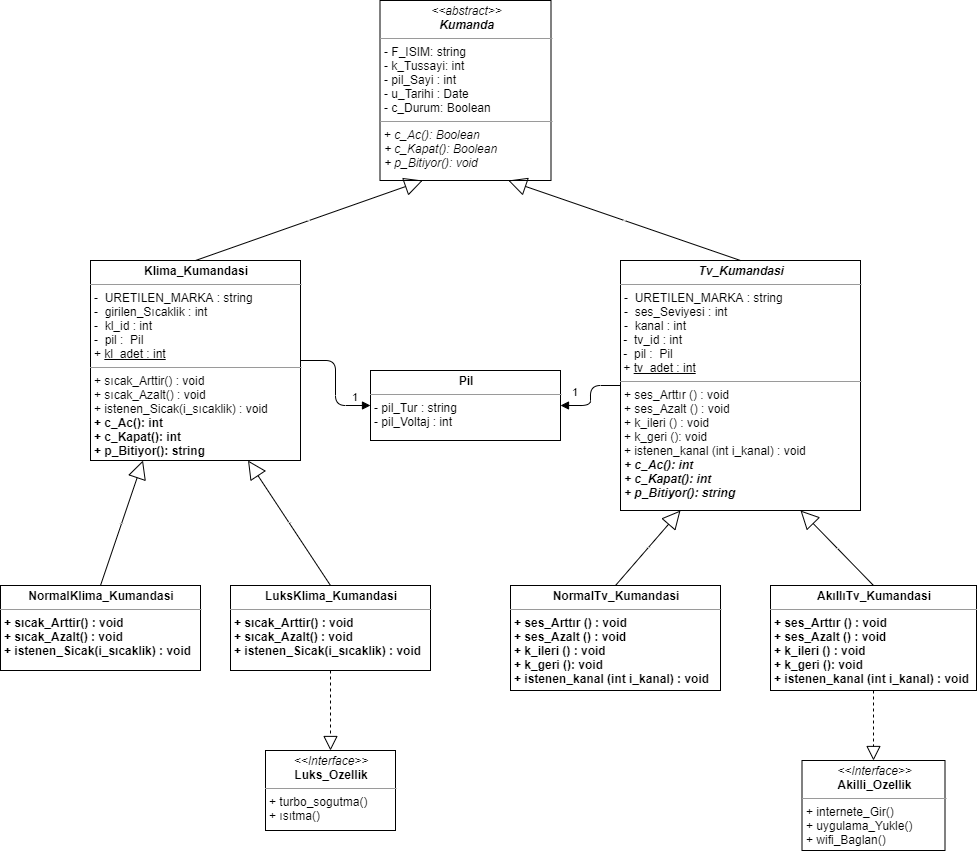

The diagram above was exported from draw.io. Its source (the exported page's mxGraphModel, read from the mxfile embedded in the PNG):
<mxGraphModel dx="1769" dy="582" grid="1" gridSize="10" guides="1" tooltips="1" connect="1" arrows="1" fold="1" page="1" pageScale="1" pageWidth="827" pageHeight="1169" math="0" shadow="0">
  <root>
    <mxCell id="0" />
    <mxCell id="1" parent="0" />
    <mxCell id="gmuIUzt9H4zeccjLumYt-12" value="&lt;p style=&quot;margin: 0px ; margin-top: 4px ; text-align: center&quot;&gt;&lt;i&gt;&amp;lt;&amp;lt;abstract&amp;gt;&amp;gt;&lt;/i&gt;&lt;br&gt;&lt;span style=&quot;font-style: italic ; font-weight: 700&quot;&gt;Kumanda&lt;/span&gt;&lt;br&gt;&lt;/p&gt;&lt;hr size=&quot;1&quot;&gt;&lt;p style=&quot;margin: 0px ; margin-left: 4px&quot;&gt;- F_ISIM: string&amp;nbsp;&lt;/p&gt;&lt;p style=&quot;margin: 0px ; margin-left: 4px&quot;&gt;- k_Tussayi: int&lt;/p&gt;&lt;p style=&quot;margin: 0px ; margin-left: 4px&quot;&gt;- pil_Sayi : int&lt;/p&gt;&lt;p style=&quot;margin: 0px ; margin-left: 4px&quot;&gt;- u_Tarihi : Date&lt;/p&gt;&lt;p style=&quot;margin: 0px ; margin-left: 4px&quot;&gt;- c_Durum: Boolean&lt;/p&gt;&lt;hr size=&quot;1&quot;&gt;&lt;p style=&quot;margin: 0px ; margin-left: 4px&quot;&gt;+ &lt;i&gt;c_Ac(): Boolean&lt;br&gt;+ c_Kapat(): Boolean&lt;/i&gt;&lt;/p&gt;&lt;p style=&quot;margin: 0px ; margin-left: 4px&quot;&gt;&lt;i&gt;+ p_Bitiyor(): void&lt;/i&gt;&lt;/p&gt;" style="verticalAlign=top;align=left;overflow=fill;fontSize=12;fontFamily=Helvetica;html=1;" parent="1" vertex="1">
      <mxGeometry x="-110.5" y="20" width="171" height="180" as="geometry" />
    </mxCell>
    <mxCell id="gmuIUzt9H4zeccjLumYt-15" value="&lt;p style=&quot;margin: 0px ; margin-top: 4px ; text-align: center&quot;&gt;&lt;i&gt;&lt;b&gt;Tv_Kumandasi&lt;/b&gt;&lt;/i&gt;&lt;/p&gt;&lt;hr size=&quot;1&quot;&gt;&lt;p style=&quot;margin: 0px ; margin-left: 4px&quot;&gt;-&amp;nbsp; URETILEN_MARKA : string&lt;/p&gt;&lt;p style=&quot;margin: 0px ; margin-left: 4px&quot;&gt;-&amp;nbsp; ses_Seviyesi : int&lt;/p&gt;&lt;p style=&quot;margin: 0px ; margin-left: 4px&quot;&gt;-&amp;nbsp; kanal : int&lt;/p&gt;&amp;nbsp;-&amp;nbsp; tv_id : int&lt;br&gt;&amp;nbsp;-&amp;nbsp; pil :&amp;nbsp; Pil&lt;br&gt;&amp;nbsp;+ &lt;u&gt;tv_adet : int&lt;br&gt;&lt;/u&gt;&lt;hr size=&quot;1&quot;&gt;&lt;p style=&quot;margin: 0px ; margin-left: 4px&quot;&gt;+ ses_Arttır () : void&lt;br&gt;+ ses_Azalt () : void&lt;/p&gt;&lt;p style=&quot;margin: 0px ; margin-left: 4px&quot;&gt;+ k_ileri () : void&lt;/p&gt;&lt;p style=&quot;margin: 0px ; margin-left: 4px&quot;&gt;+ k_geri (): void&lt;/p&gt;&lt;p style=&quot;margin: 0px ; margin-left: 4px&quot;&gt;+ istenen_kanal (int i_kanal) : void&lt;/p&gt;&lt;p style=&quot;margin: 0px ; margin-left: 4px&quot;&gt;&lt;i&gt;&lt;b&gt;+ c_Ac(): int&lt;/b&gt;&lt;br&gt;&lt;/i&gt;&lt;/p&gt;&lt;p style=&quot;margin: 0px 0px 0px 4px&quot;&gt;&lt;b&gt;&lt;i&gt;+ c_Kapat(): int&lt;/i&gt;&lt;/b&gt;&lt;/p&gt;&lt;p style=&quot;margin: 0px 0px 0px 4px&quot;&gt;&lt;b&gt;&lt;i&gt;+ p_Bitiyor(): string&lt;/i&gt;&lt;/b&gt;&lt;/p&gt;&lt;p style=&quot;margin: 0px ; margin-left: 4px&quot;&gt;&lt;br&gt;&lt;/p&gt;" style="verticalAlign=top;align=left;overflow=fill;fontSize=12;fontFamily=Helvetica;html=1;" parent="1" vertex="1">
      <mxGeometry x="130" y="280" width="240" height="250" as="geometry" />
    </mxCell>
    <mxCell id="gmuIUzt9H4zeccjLumYt-16" value="&lt;p style=&quot;margin: 0px ; margin-top: 4px ; text-align: center&quot;&gt;&lt;b&gt;Klima_Kumandasi&lt;/b&gt;&lt;br&gt;&lt;/p&gt;&lt;hr size=&quot;1&quot;&gt;&lt;p style=&quot;margin: 0px 0px 0px 4px&quot;&gt;-&amp;nbsp; URETILEN_MARKA : string&lt;/p&gt;&lt;p style=&quot;margin: 0px ; margin-left: 4px&quot;&gt;-&amp;nbsp; girilen_Sıcaklik : int&lt;/p&gt;&lt;p style=&quot;margin: 0px ; margin-left: 4px&quot;&gt;-&amp;nbsp; kl_id : int&lt;/p&gt;&lt;p style=&quot;margin: 0px ; margin-left: 4px&quot;&gt;-&amp;nbsp; pil :&amp;nbsp; Pil&lt;br&gt;&lt;/p&gt;&lt;p style=&quot;margin: 0px ; margin-left: 4px&quot;&gt;+&amp;nbsp;&lt;u&gt;kl_adet : int&lt;/u&gt;&lt;/p&gt;&lt;hr size=&quot;1&quot;&gt;&lt;p style=&quot;margin: 0px ; margin-left: 4px&quot;&gt;+ sıcak_Arttir() : void&lt;br&gt;+ sıcak_Azalt() : void&lt;/p&gt;&lt;p style=&quot;margin: 0px ; margin-left: 4px&quot;&gt;+ istenen_Sicak(i_sıcaklik) : void&lt;/p&gt;&lt;p style=&quot;margin: 0px 0px 0px 4px&quot;&gt;&lt;b&gt;+ c_Ac(): int&lt;br&gt;+ c_Kapat(): int&lt;/b&gt;&lt;/p&gt;&lt;p style=&quot;margin: 0px 0px 0px 4px&quot;&gt;&lt;b&gt;+ p_Bitiyor(): string&lt;/b&gt;&lt;/p&gt;" style="verticalAlign=top;align=left;overflow=fill;fontSize=12;fontFamily=Helvetica;html=1;" parent="1" vertex="1">
      <mxGeometry x="-400" y="280" width="210" height="200" as="geometry" />
    </mxCell>
    <mxCell id="gmuIUzt9H4zeccjLumYt-18" value="&lt;p style=&quot;margin: 0px ; margin-top: 4px ; text-align: center&quot;&gt;&lt;b&gt;Pil&lt;/b&gt;&lt;/p&gt;&lt;hr size=&quot;1&quot;&gt;&lt;p style=&quot;margin: 0px ; margin-left: 4px&quot;&gt;- pil_Tur : string&lt;br&gt;&lt;/p&gt;&lt;p style=&quot;margin: 0px ; margin-left: 4px&quot;&gt;- pil_Voltaj : int&lt;/p&gt;&lt;p style=&quot;margin: 0px ; margin-left: 4px&quot;&gt;&lt;br&gt;&lt;/p&gt;" style="verticalAlign=top;align=left;overflow=fill;fontSize=12;fontFamily=Helvetica;html=1;" parent="1" vertex="1">
      <mxGeometry x="-120" y="390" width="190" height="70" as="geometry" />
    </mxCell>
    <mxCell id="XGTl5mnqO7PEtNmsf1_q-2" value="&lt;p style=&quot;margin: 0px ; margin-top: 4px ; text-align: center&quot;&gt;&lt;i&gt;&amp;lt;&amp;lt;Interface&amp;gt;&amp;gt;&lt;/i&gt;&lt;br&gt;&lt;b&gt;Akilli_Ozellik&lt;/b&gt;&lt;/p&gt;&lt;hr size=&quot;1&quot;&gt;&lt;p style=&quot;margin: 0px ; margin-left: 4px&quot;&gt;+ internete_Gir()&lt;br&gt;+ uygulama_Yukle()&lt;/p&gt;&lt;p style=&quot;margin: 0px ; margin-left: 4px&quot;&gt;+ wifi_Baglan()&lt;/p&gt;" style="verticalAlign=top;align=left;overflow=fill;fontSize=12;fontFamily=Helvetica;html=1;" parent="1" vertex="1">
      <mxGeometry x="311.5" y="780" width="143" height="90" as="geometry" />
    </mxCell>
    <mxCell id="XGTl5mnqO7PEtNmsf1_q-10" value="&lt;p style=&quot;margin: 0px ; margin-top: 4px ; text-align: center&quot;&gt;&lt;i&gt;&amp;lt;&amp;lt;Interface&amp;gt;&amp;gt;&lt;/i&gt;&lt;br&gt;&lt;b&gt;Luks_Ozellik&lt;/b&gt;&lt;/p&gt;&lt;hr size=&quot;1&quot;&gt;&lt;p style=&quot;margin: 0px ; margin-left: 4px&quot;&gt;+ turbo_sogutma()&lt;br&gt;+ ısıtma()&lt;/p&gt;" style="verticalAlign=top;align=left;overflow=fill;fontSize=12;fontFamily=Helvetica;html=1;" parent="1" vertex="1">
      <mxGeometry x="-225" y="770" width="130" height="80" as="geometry" />
    </mxCell>
    <mxCell id="XGTl5mnqO7PEtNmsf1_q-23" value="Extends" style="endArrow=block;endSize=16;endFill=0;html=1;fontSize=1;exitX=0.5;exitY=0;exitDx=0;exitDy=0;entryX=0.25;entryY=1;entryDx=0;entryDy=0;" parent="1" source="gmuIUzt9H4zeccjLumYt-16" target="gmuIUzt9H4zeccjLumYt-12" edge="1">
      <mxGeometry width="160" relative="1" as="geometry">
        <mxPoint x="-70" y="170" as="sourcePoint" />
        <mxPoint x="90" y="170" as="targetPoint" />
      </mxGeometry>
    </mxCell>
    <mxCell id="XGTl5mnqO7PEtNmsf1_q-24" value="Extends" style="endArrow=block;endSize=16;endFill=0;html=1;fontSize=1;exitX=0.5;exitY=0;exitDx=0;exitDy=0;entryX=0.75;entryY=1;entryDx=0;entryDy=0;" parent="1" source="gmuIUzt9H4zeccjLumYt-15" target="gmuIUzt9H4zeccjLumYt-12" edge="1">
      <mxGeometry width="160" relative="1" as="geometry">
        <mxPoint x="100" y="180" as="sourcePoint" />
        <mxPoint x="260" y="180" as="targetPoint" />
      </mxGeometry>
    </mxCell>
    <mxCell id="XGTl5mnqO7PEtNmsf1_q-30" value="" style="endArrow=block;dashed=1;endFill=0;endSize=12;html=1;fontSize=1;entryX=0.5;entryY=0;entryDx=0;entryDy=0;exitX=0.5;exitY=1;exitDx=0;exitDy=0;" parent="1" source="O2UkuLD9RJ6MCB2F9MMc-2" target="XGTl5mnqO7PEtNmsf1_q-2" edge="1">
      <mxGeometry width="160" relative="1" as="geometry">
        <mxPoint x="470" y="560" as="sourcePoint" />
        <mxPoint x="700" y="570" as="targetPoint" />
        <Array as="points" />
      </mxGeometry>
    </mxCell>
    <mxCell id="XGTl5mnqO7PEtNmsf1_q-31" value="" style="endArrow=block;dashed=1;endFill=0;endSize=12;html=1;fontSize=1;entryX=0.5;entryY=0;entryDx=0;entryDy=0;exitX=0.5;exitY=1;exitDx=0;exitDy=0;" parent="1" source="O2UkuLD9RJ6MCB2F9MMc-7" target="XGTl5mnqO7PEtNmsf1_q-10" edge="1">
      <mxGeometry width="160" relative="1" as="geometry">
        <mxPoint x="-70" y="530" as="sourcePoint" />
        <mxPoint x="-290" y="620" as="targetPoint" />
      </mxGeometry>
    </mxCell>
    <mxCell id="O2UkuLD9RJ6MCB2F9MMc-1" value="&lt;p style=&quot;margin: 0px ; margin-top: 4px ; text-align: center&quot;&gt;&lt;b&gt;NormalTv_Kumandasi&lt;br&gt;&lt;/b&gt;&lt;/p&gt;&lt;hr size=&quot;1&quot;&gt;&lt;p style=&quot;margin: 0px ; margin-left: 4px&quot;&gt;&lt;/p&gt;&lt;p style=&quot;margin: 0px ; margin-left: 4px&quot;&gt;&lt;b&gt;+ ses_Arttır () : void&lt;br&gt;+ ses_Azalt () : void&lt;/b&gt;&lt;/p&gt;&lt;p style=&quot;margin: 0px ; margin-left: 4px&quot;&gt;&lt;b&gt;+ k_ileri () : void&lt;/b&gt;&lt;/p&gt;&lt;p style=&quot;margin: 0px ; margin-left: 4px&quot;&gt;&lt;b&gt;+ k_geri (): void&lt;/b&gt;&lt;/p&gt;&lt;p style=&quot;margin: 0px ; margin-left: 4px&quot;&gt;&lt;b&gt;+ istenen_kanal (int i_kanal) : void&lt;/b&gt;&lt;/p&gt;&lt;p style=&quot;margin: 0px ; margin-left: 4px&quot;&gt;&lt;br&gt;&lt;/p&gt;" style="verticalAlign=top;align=left;overflow=fill;fontSize=12;fontFamily=Helvetica;html=1;" parent="1" vertex="1">
      <mxGeometry x="20" y="605" width="210" height="105" as="geometry" />
    </mxCell>
    <mxCell id="O2UkuLD9RJ6MCB2F9MMc-2" value="&lt;p style=&quot;margin: 0px ; margin-top: 4px ; text-align: center&quot;&gt;&lt;b&gt;AkıllıTv_Kumandasi&lt;/b&gt;&lt;br&gt;&lt;/p&gt;&lt;hr size=&quot;1&quot;&gt;&lt;p style=&quot;margin: 0px ; margin-left: 4px&quot;&gt;&lt;/p&gt;&lt;p style=&quot;margin: 0px ; margin-left: 4px&quot;&gt;&lt;b&gt;+ ses_Arttır () : void&lt;br&gt;+ ses_Azalt () : void&lt;/b&gt;&lt;/p&gt;&lt;p style=&quot;margin: 0px ; margin-left: 4px&quot;&gt;&lt;b&gt;+ k_ileri () : void&lt;/b&gt;&lt;/p&gt;&lt;p style=&quot;margin: 0px ; margin-left: 4px&quot;&gt;&lt;b&gt;+ k_geri (): void&lt;/b&gt;&lt;/p&gt;&lt;p style=&quot;margin: 0px ; margin-left: 4px&quot;&gt;&lt;b&gt;+ istenen_kanal (int i_kanal) : void&lt;/b&gt;&lt;/p&gt;&lt;p style=&quot;margin: 0px ; margin-left: 4px&quot;&gt;&lt;br&gt;&lt;/p&gt;&lt;p style=&quot;margin: 0px ; margin-left: 4px&quot;&gt;&lt;br&gt;&lt;/p&gt;" style="verticalAlign=top;align=left;overflow=fill;fontSize=12;fontFamily=Helvetica;html=1;" parent="1" vertex="1">
      <mxGeometry x="280" y="605" width="206" height="105" as="geometry" />
    </mxCell>
    <mxCell id="O2UkuLD9RJ6MCB2F9MMc-4" value="Extends" style="endArrow=block;endSize=16;endFill=0;html=1;fontSize=1;exitX=0.5;exitY=0;exitDx=0;exitDy=0;entryX=0.75;entryY=1;entryDx=0;entryDy=0;" parent="1" source="O2UkuLD9RJ6MCB2F9MMc-2" target="gmuIUzt9H4zeccjLumYt-15" edge="1">
      <mxGeometry width="160" relative="1" as="geometry">
        <mxPoint x="484" y="605" as="sourcePoint" />
        <mxPoint x="251.75000000000023" y="525" as="targetPoint" />
      </mxGeometry>
    </mxCell>
    <mxCell id="O2UkuLD9RJ6MCB2F9MMc-5" value="Extends" style="endArrow=block;endSize=16;endFill=0;html=1;fontSize=1;exitX=0.5;exitY=0;exitDx=0;exitDy=0;entryX=0.25;entryY=1;entryDx=0;entryDy=0;" parent="1" source="O2UkuLD9RJ6MCB2F9MMc-1" target="gmuIUzt9H4zeccjLumYt-15" edge="1">
      <mxGeometry width="160" relative="1" as="geometry">
        <mxPoint x="144" y="605" as="sourcePoint" />
        <mxPoint x="40" y="520" as="targetPoint" />
      </mxGeometry>
    </mxCell>
    <mxCell id="O2UkuLD9RJ6MCB2F9MMc-6" value="&lt;p style=&quot;margin: 0px ; margin-top: 4px ; text-align: center&quot;&gt;&lt;b&gt;NormalKlima_Kumandasi&lt;/b&gt;&lt;br&gt;&lt;/p&gt;&lt;hr size=&quot;1&quot;&gt;&lt;p style=&quot;margin: 0px 0px 0px 4px&quot;&gt;&lt;/p&gt;&lt;p style=&quot;margin: 0px ; margin-left: 4px&quot;&gt;&lt;b&gt;+ sıcak_Arttir() : void&lt;br&gt;+ sıcak_Azalt() : void&lt;/b&gt;&lt;/p&gt;&lt;p style=&quot;margin: 0px ; margin-left: 4px&quot;&gt;&lt;b&gt;+ istenen_Sicak(i_sıcaklik) : void&lt;/b&gt;&lt;/p&gt;" style="verticalAlign=top;align=left;overflow=fill;fontSize=12;fontFamily=Helvetica;html=1;" parent="1" vertex="1">
      <mxGeometry x="-490" y="605" width="200" height="85" as="geometry" />
    </mxCell>
    <mxCell id="O2UkuLD9RJ6MCB2F9MMc-7" value="&lt;p style=&quot;margin: 0px ; margin-top: 4px ; text-align: center&quot;&gt;&lt;b&gt;LuksKlima_Kumandasi&lt;/b&gt;&lt;br&gt;&lt;/p&gt;&lt;hr size=&quot;1&quot;&gt;&lt;p style=&quot;margin: 0px 0px 0px 4px&quot;&gt;&lt;/p&gt;&lt;p style=&quot;margin: 0px ; margin-left: 4px&quot;&gt;&lt;b&gt;+ sıcak_Arttir() : void&lt;br&gt;+ sıcak_Azalt() : void&lt;/b&gt;&lt;/p&gt;&lt;p style=&quot;margin: 0px ; margin-left: 4px&quot;&gt;&lt;b&gt;+ istenen_Sicak(i_sıcaklik) : void&lt;/b&gt;&lt;/p&gt;&lt;p style=&quot;margin: 0px 0px 0px 4px&quot;&gt;&lt;br&gt;&lt;/p&gt;" style="verticalAlign=top;align=left;overflow=fill;fontSize=12;fontFamily=Helvetica;html=1;" parent="1" vertex="1">
      <mxGeometry x="-260" y="605" width="200" height="85" as="geometry" />
    </mxCell>
    <mxCell id="O2UkuLD9RJ6MCB2F9MMc-8" value="Extends" style="endArrow=block;endSize=16;endFill=0;html=1;fontSize=1;exitX=0.5;exitY=0;exitDx=0;exitDy=0;entryX=0.25;entryY=1;entryDx=0;entryDy=0;" parent="1" source="O2UkuLD9RJ6MCB2F9MMc-6" target="gmuIUzt9H4zeccjLumYt-16" edge="1">
      <mxGeometry width="160" relative="1" as="geometry">
        <mxPoint x="-465" y="575" as="sourcePoint" />
        <mxPoint x="-400" y="500" as="targetPoint" />
      </mxGeometry>
    </mxCell>
    <mxCell id="O2UkuLD9RJ6MCB2F9MMc-9" value="Extends" style="endArrow=block;endSize=16;endFill=0;html=1;fontSize=1;exitX=0.5;exitY=0;exitDx=0;exitDy=0;entryX=0.75;entryY=1;entryDx=0;entryDy=0;" parent="1" source="O2UkuLD9RJ6MCB2F9MMc-7" target="gmuIUzt9H4zeccjLumYt-16" edge="1">
      <mxGeometry width="160" relative="1" as="geometry">
        <mxPoint x="-177" y="575" as="sourcePoint" />
        <mxPoint x="-250" y="500" as="targetPoint" />
      </mxGeometry>
    </mxCell>
    <mxCell id="530bPHQZQuUHQ83DFDDr-1" value="" style="endArrow=block;endFill=1;html=1;edgeStyle=orthogonalEdgeStyle;align=left;verticalAlign=top;exitX=1;exitY=0.5;exitDx=0;exitDy=0;entryX=0;entryY=0.5;entryDx=0;entryDy=0;" edge="1" parent="1" source="gmuIUzt9H4zeccjLumYt-16" target="gmuIUzt9H4zeccjLumYt-18">
      <mxGeometry x="-1" relative="1" as="geometry">
        <mxPoint x="-110" y="300" as="sourcePoint" />
        <mxPoint x="50" y="300" as="targetPoint" />
      </mxGeometry>
    </mxCell>
    <mxCell id="530bPHQZQuUHQ83DFDDr-2" value="1" style="edgeLabel;resizable=0;html=1;align=left;verticalAlign=bottom;" connectable="0" vertex="1" parent="530bPHQZQuUHQ83DFDDr-1">
      <mxGeometry x="-1" relative="1" as="geometry">
        <mxPoint x="50" y="45" as="offset" />
      </mxGeometry>
    </mxCell>
    <mxCell id="530bPHQZQuUHQ83DFDDr-4" value="" style="endArrow=block;endFill=1;html=1;edgeStyle=orthogonalEdgeStyle;align=left;verticalAlign=top;entryX=1;entryY=0.5;entryDx=0;entryDy=0;" edge="1" parent="1" source="gmuIUzt9H4zeccjLumYt-15" target="gmuIUzt9H4zeccjLumYt-18">
      <mxGeometry x="-1" relative="1" as="geometry">
        <mxPoint x="-110" y="300" as="sourcePoint" />
        <mxPoint x="50" y="300" as="targetPoint" />
      </mxGeometry>
    </mxCell>
    <mxCell id="530bPHQZQuUHQ83DFDDr-5" value="1" style="edgeLabel;resizable=0;html=1;align=left;verticalAlign=bottom;" connectable="0" vertex="1" parent="530bPHQZQuUHQ83DFDDr-4">
      <mxGeometry x="-1" relative="1" as="geometry">
        <mxPoint x="-50" y="15" as="offset" />
      </mxGeometry>
    </mxCell>
  </root>
</mxGraphModel>